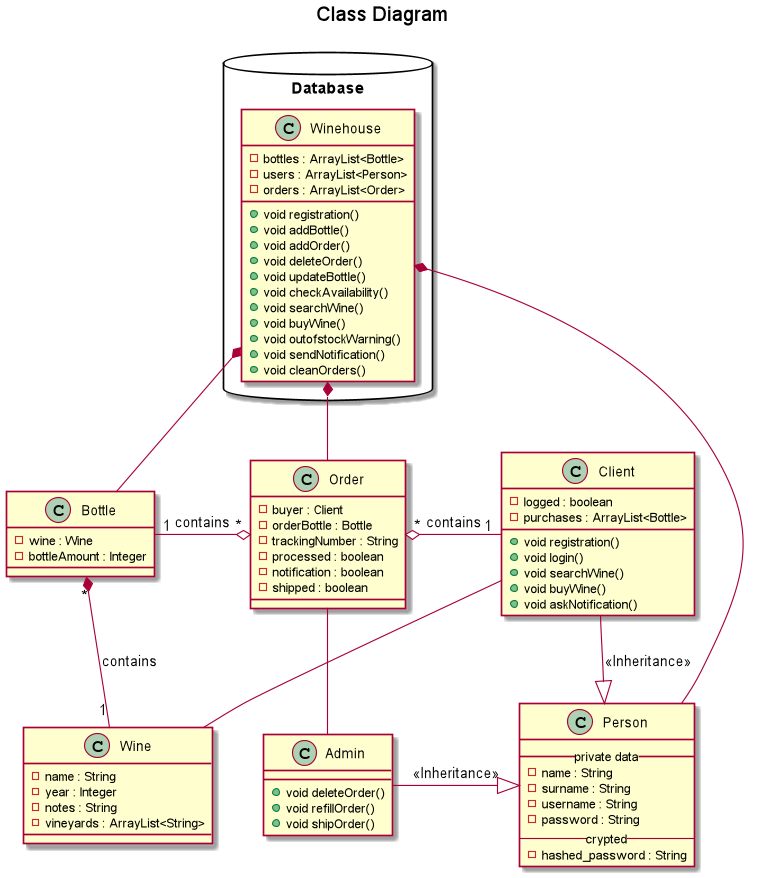

The diagram above was rendered by PlantUML. Its source (embedded in the PNG):
@startuml
title Class Diagram

package Database <<Database>> {
  class Winehouse{
    -bottles : ArrayList<Bottle>
    -users : ArrayList<Person>
    -orders : ArrayList<Order>
    +void registration()
    +void addBottle()
    +void addOrder()
    +void deleteOrder()
    +void updateBottle()
    +void checkAvailability()
    +void searchWine()
    +void buyWine()
    +void outofstockWarning()
    +void sendNotification()
    +void cleanOrders()
  }
}
Winehouse *-- Order
Winehouse *-- Person
Winehouse *-- Bottle

class Person {
    __ private data __
    -name : String
    -surname : String
    -username : String
    -password : String
    -- crypted --
    -hashed_password : String
}

class Client {
    -logged : boolean
    -purchases : ArrayList<Bottle>
    +void registration()
    +void login()
    +void searchWine()
    +void buyWine()
    +void askNotification()
}

Client -- Wine

class Admin {
    +void deleteOrder()
    +void refillOrder()
    +void shipOrder()
}

Admin -up- Order

Person <|-up- Client : <<Inheritance>>
Person <|-left- Admin : <<Inheritance>>

class Wine {
    -name : String
    -year : Integer
    -notes : String
    -vineyards : ArrayList<String>
}

class Bottle {
    -wine : Wine
    -bottleAmount : Integer
}

Bottle "*" *-up- "1" Wine : contains

class Order {
    -buyer : Client
    -orderBottle : Bottle
    -trackingNumber : String
    -processed : boolean
    -notification : boolean
    -shipped : boolean
}

Order "*" o-left- "1" Bottle : contains
Order "*" o-right- "1" Client : contains
@enduml